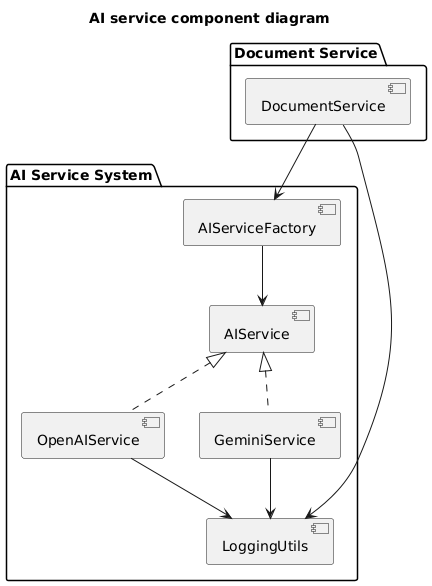

The diagram above was rendered by PlantUML. Its source (embedded in the PNG):
@startuml
title AI service component diagram
package "AI Service System" {
    [AIServiceFactory] --> [AIService]
    [AIService] <|.. [OpenAIService]
    [AIService] <|.. [GeminiService]
    [OpenAIService] --> [LoggingUtils]
    [GeminiService] --> [LoggingUtils]
}

package "Document Service" {
    [DocumentService] --> [AIServiceFactory]
    [DocumentService] --> [LoggingUtils]
}
@enduml